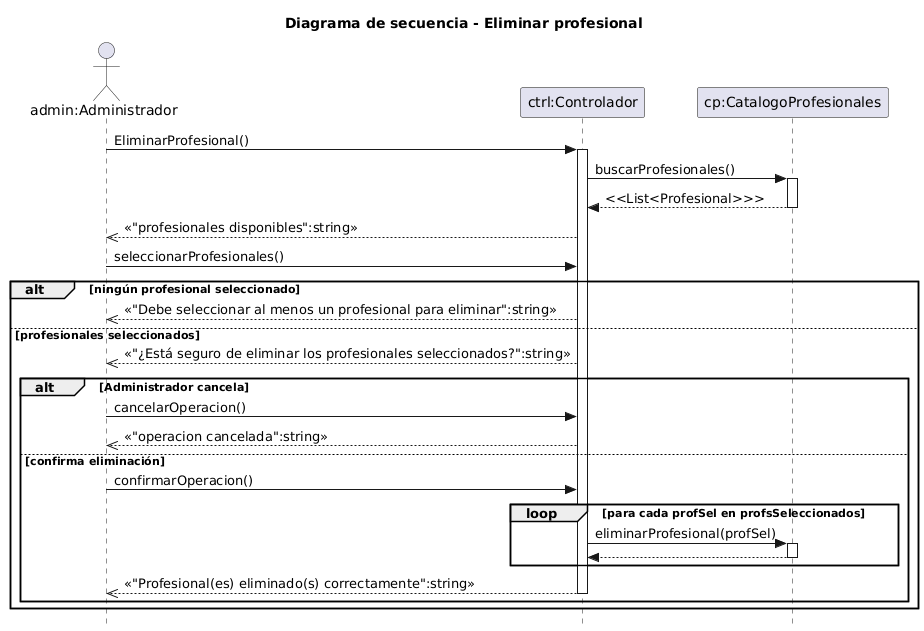

The diagram above was rendered by PlantUML. Its source (embedded in the PNG):
@startuml
skinparam style strictuml
title Diagrama de secuencia - Eliminar profesional
actor "admin:Administrador" as Admin
participant "ctrl:Controlador" as Controlador
participant "cp:CatalogoProfesionales" as Catalogo


Admin -> Controlador : EliminarProfesional()
activate Controlador

    Controlador -> Catalogo : buscarProfesionales()
    activate Catalogo
    Catalogo --> Controlador : <<List<Profesional>>>
    deactivate Catalogo

Admin <<-- Controlador : <<"profesionales disponibles":string>>

Admin -> Controlador : seleccionarProfesionales()


    alt ningún profesional seleccionado
        
        Admin <<-- Controlador : <<"Debe seleccionar al menos un profesional para eliminar":string>>
    
    else profesionales seleccionados
        
        Admin <<-- Controlador : <<"¿Está seguro de eliminar los profesionales seleccionados?":string>>
        
        alt Administrador cancela
            
            Admin -> Controlador : cancelarOperacion()
            Admin <<-- Controlador : <<"operacion cancelada":string>>
        
        else confirma eliminación
            
            Admin -> Controlador : confirmarOperacion()
            
            
                loop para cada profSel en profsSeleccionados
                    Controlador -> Catalogo : eliminarProfesional(profSel)
                    activate Catalogo
                    Catalogo --> Controlador
                    deactivate Catalogo
                end
                
            Admin <<-- Controlador : <<"Profesional(es) eliminado(s) correctamente":string>>
            deactivate Controlador
        
        end
        
    end

deactivate Controlador
@enduml